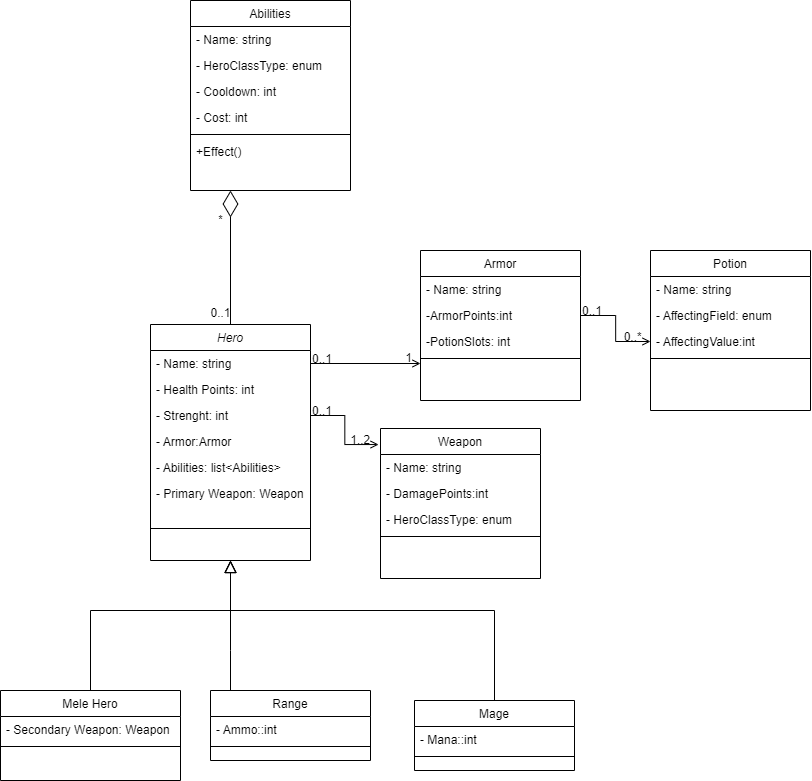

The diagram above was exported from draw.io. Its source (the exported page's mxGraphModel, read from the mxfile embedded in the PNG):
<mxGraphModel dx="599" dy="1913" grid="1" gridSize="10" guides="1" tooltips="1" connect="1" arrows="1" fold="1" page="1" pageScale="1" pageWidth="827" pageHeight="1169" math="0" shadow="0">
  <root>
    <mxCell id="WIyWlLk6GJQsqaUBKTNV-0" />
    <mxCell id="WIyWlLk6GJQsqaUBKTNV-1" parent="WIyWlLk6GJQsqaUBKTNV-0" />
    <mxCell id="zkfFHV4jXpPFQw0GAbJ--0" value="Hero" style="swimlane;fontStyle=2;align=center;verticalAlign=top;childLayout=stackLayout;horizontal=1;startSize=26;horizontalStack=0;resizeParent=1;resizeLast=0;collapsible=1;marginBottom=0;rounded=0;shadow=0;strokeWidth=1;" parent="WIyWlLk6GJQsqaUBKTNV-1" vertex="1">
      <mxGeometry x="160" y="94" width="160" height="236" as="geometry">
        <mxRectangle x="230" y="140" width="160" height="26" as="alternateBounds" />
      </mxGeometry>
    </mxCell>
    <mxCell id="zkfFHV4jXpPFQw0GAbJ--1" value="- Name: string" style="text;align=left;verticalAlign=top;spacingLeft=4;spacingRight=4;overflow=hidden;rotatable=0;points=[[0,0.5],[1,0.5]];portConstraint=eastwest;" parent="zkfFHV4jXpPFQw0GAbJ--0" vertex="1">
      <mxGeometry y="26" width="160" height="26" as="geometry" />
    </mxCell>
    <mxCell id="zkfFHV4jXpPFQw0GAbJ--2" value="- Health Points: int" style="text;align=left;verticalAlign=top;spacingLeft=4;spacingRight=4;overflow=hidden;rotatable=0;points=[[0,0.5],[1,0.5]];portConstraint=eastwest;rounded=0;shadow=0;html=0;" parent="zkfFHV4jXpPFQw0GAbJ--0" vertex="1">
      <mxGeometry y="52" width="160" height="26" as="geometry" />
    </mxCell>
    <mxCell id="zkfFHV4jXpPFQw0GAbJ--5" value="- Strenght: int" style="text;align=left;verticalAlign=top;spacingLeft=4;spacingRight=4;overflow=hidden;rotatable=0;points=[[0,0.5],[1,0.5]];portConstraint=eastwest;" parent="zkfFHV4jXpPFQw0GAbJ--0" vertex="1">
      <mxGeometry y="78" width="160" height="26" as="geometry" />
    </mxCell>
    <mxCell id="k_KCGhrBfNhJc_J-1Kwt-2" value="- Armor:Armor" style="text;align=left;verticalAlign=top;spacingLeft=4;spacingRight=4;overflow=hidden;rotatable=0;points=[[0,0.5],[1,0.5]];portConstraint=eastwest;" parent="zkfFHV4jXpPFQw0GAbJ--0" vertex="1">
      <mxGeometry y="104" width="160" height="26" as="geometry" />
    </mxCell>
    <mxCell id="zkfFHV4jXpPFQw0GAbJ--3" value="- Abilities: list&lt;Abilities&gt;" style="text;align=left;verticalAlign=top;spacingLeft=4;spacingRight=4;overflow=hidden;rotatable=0;points=[[0,0.5],[1,0.5]];portConstraint=eastwest;rounded=0;shadow=0;html=0;" parent="zkfFHV4jXpPFQw0GAbJ--0" vertex="1">
      <mxGeometry y="130" width="160" height="26" as="geometry" />
    </mxCell>
    <mxCell id="k_KCGhrBfNhJc_J-1Kwt-3" value="- Primary Weapon: Weapon" style="text;align=left;verticalAlign=top;spacingLeft=4;spacingRight=4;overflow=hidden;rotatable=0;points=[[0,0.5],[1,0.5]];portConstraint=eastwest;rounded=0;shadow=0;html=0;" parent="zkfFHV4jXpPFQw0GAbJ--0" vertex="1">
      <mxGeometry y="156" width="160" height="44" as="geometry" />
    </mxCell>
    <mxCell id="zkfFHV4jXpPFQw0GAbJ--4" value="" style="line;html=1;strokeWidth=1;align=left;verticalAlign=middle;spacingTop=-1;spacingLeft=3;spacingRight=3;rotatable=0;labelPosition=right;points=[];portConstraint=eastwest;" parent="zkfFHV4jXpPFQw0GAbJ--0" vertex="1">
      <mxGeometry y="200" width="160" height="8" as="geometry" />
    </mxCell>
    <mxCell id="zkfFHV4jXpPFQw0GAbJ--6" value="Mele Hero" style="swimlane;fontStyle=0;align=center;verticalAlign=top;childLayout=stackLayout;horizontal=1;startSize=26;horizontalStack=0;resizeParent=1;resizeLast=0;collapsible=1;marginBottom=0;rounded=0;shadow=0;strokeWidth=1;" parent="WIyWlLk6GJQsqaUBKTNV-1" vertex="1">
      <mxGeometry x="10" y="460" width="180" height="90" as="geometry">
        <mxRectangle x="130" y="380" width="160" height="26" as="alternateBounds" />
      </mxGeometry>
    </mxCell>
    <mxCell id="zkfFHV4jXpPFQw0GAbJ--7" value="- Secondary Weapon: Weapon" style="text;align=left;verticalAlign=top;spacingLeft=4;spacingRight=4;overflow=hidden;rotatable=0;points=[[0,0.5],[1,0.5]];portConstraint=eastwest;" parent="zkfFHV4jXpPFQw0GAbJ--6" vertex="1">
      <mxGeometry y="26" width="180" height="26" as="geometry" />
    </mxCell>
    <mxCell id="zkfFHV4jXpPFQw0GAbJ--9" value="" style="line;html=1;strokeWidth=1;align=left;verticalAlign=middle;spacingTop=-1;spacingLeft=3;spacingRight=3;rotatable=0;labelPosition=right;points=[];portConstraint=eastwest;" parent="zkfFHV4jXpPFQw0GAbJ--6" vertex="1">
      <mxGeometry y="52" width="180" height="8" as="geometry" />
    </mxCell>
    <mxCell id="zkfFHV4jXpPFQw0GAbJ--12" value="" style="endArrow=block;endSize=10;endFill=0;shadow=0;strokeWidth=1;rounded=0;edgeStyle=elbowEdgeStyle;elbow=vertical;" parent="WIyWlLk6GJQsqaUBKTNV-1" source="zkfFHV4jXpPFQw0GAbJ--6" target="zkfFHV4jXpPFQw0GAbJ--0" edge="1">
      <mxGeometry width="160" relative="1" as="geometry">
        <mxPoint x="90" y="193" as="sourcePoint" />
        <mxPoint x="90" y="193" as="targetPoint" />
        <Array as="points">
          <mxPoint x="240" y="380" />
        </Array>
      </mxGeometry>
    </mxCell>
    <mxCell id="zkfFHV4jXpPFQw0GAbJ--13" value="Range" style="swimlane;fontStyle=0;align=center;verticalAlign=top;childLayout=stackLayout;horizontal=1;startSize=26;horizontalStack=0;resizeParent=1;resizeLast=0;collapsible=1;marginBottom=0;rounded=0;shadow=0;strokeWidth=1;" parent="WIyWlLk6GJQsqaUBKTNV-1" vertex="1">
      <mxGeometry x="220" y="460" width="160" height="70" as="geometry">
        <mxRectangle x="340" y="380" width="170" height="26" as="alternateBounds" />
      </mxGeometry>
    </mxCell>
    <mxCell id="zkfFHV4jXpPFQw0GAbJ--14" value="- Ammo::int" style="text;align=left;verticalAlign=top;spacingLeft=4;spacingRight=4;overflow=hidden;rotatable=0;points=[[0,0.5],[1,0.5]];portConstraint=eastwest;" parent="zkfFHV4jXpPFQw0GAbJ--13" vertex="1">
      <mxGeometry y="26" width="160" height="26" as="geometry" />
    </mxCell>
    <mxCell id="zkfFHV4jXpPFQw0GAbJ--15" value="" style="line;html=1;strokeWidth=1;align=left;verticalAlign=middle;spacingTop=-1;spacingLeft=3;spacingRight=3;rotatable=0;labelPosition=right;points=[];portConstraint=eastwest;" parent="zkfFHV4jXpPFQw0GAbJ--13" vertex="1">
      <mxGeometry y="52" width="160" height="8" as="geometry" />
    </mxCell>
    <mxCell id="zkfFHV4jXpPFQw0GAbJ--16" value="" style="endArrow=block;endSize=10;endFill=0;shadow=0;strokeWidth=1;rounded=0;edgeStyle=elbowEdgeStyle;elbow=vertical;" parent="WIyWlLk6GJQsqaUBKTNV-1" source="zkfFHV4jXpPFQw0GAbJ--13" target="zkfFHV4jXpPFQw0GAbJ--0" edge="1">
      <mxGeometry width="160" relative="1" as="geometry">
        <mxPoint x="100" y="363" as="sourcePoint" />
        <mxPoint x="200" y="261" as="targetPoint" />
        <Array as="points">
          <mxPoint x="240" y="420" />
        </Array>
      </mxGeometry>
    </mxCell>
    <mxCell id="k_KCGhrBfNhJc_J-1Kwt-5" value="" style="endArrow=block;endSize=10;endFill=0;shadow=0;strokeWidth=1;rounded=0;edgeStyle=elbowEdgeStyle;elbow=vertical;exitX=0.5;exitY=0;exitDx=0;exitDy=0;" parent="WIyWlLk6GJQsqaUBKTNV-1" source="k_KCGhrBfNhJc_J-1Kwt-6" edge="1">
      <mxGeometry width="160" relative="1" as="geometry">
        <mxPoint x="534" y="458" as="sourcePoint" />
        <mxPoint x="240" y="330" as="targetPoint" />
        <Array as="points">
          <mxPoint x="380" y="380" />
        </Array>
      </mxGeometry>
    </mxCell>
    <mxCell id="k_KCGhrBfNhJc_J-1Kwt-6" value="Mage" style="swimlane;fontStyle=0;align=center;verticalAlign=top;childLayout=stackLayout;horizontal=1;startSize=26;horizontalStack=0;resizeParent=1;resizeLast=0;collapsible=1;marginBottom=0;rounded=0;shadow=0;strokeWidth=1;" parent="WIyWlLk6GJQsqaUBKTNV-1" vertex="1">
      <mxGeometry x="424" y="470" width="160" height="70" as="geometry">
        <mxRectangle x="340" y="380" width="170" height="26" as="alternateBounds" />
      </mxGeometry>
    </mxCell>
    <mxCell id="k_KCGhrBfNhJc_J-1Kwt-7" value="- Mana::int" style="text;align=left;verticalAlign=top;spacingLeft=4;spacingRight=4;overflow=hidden;rotatable=0;points=[[0,0.5],[1,0.5]];portConstraint=eastwest;" parent="k_KCGhrBfNhJc_J-1Kwt-6" vertex="1">
      <mxGeometry y="26" width="160" height="26" as="geometry" />
    </mxCell>
    <mxCell id="k_KCGhrBfNhJc_J-1Kwt-8" value="" style="line;html=1;strokeWidth=1;align=left;verticalAlign=middle;spacingTop=-1;spacingLeft=3;spacingRight=3;rotatable=0;labelPosition=right;points=[];portConstraint=eastwest;" parent="k_KCGhrBfNhJc_J-1Kwt-6" vertex="1">
      <mxGeometry y="52" width="160" height="8" as="geometry" />
    </mxCell>
    <mxCell id="k_KCGhrBfNhJc_J-1Kwt-9" value="Armor" style="swimlane;fontStyle=0;align=center;verticalAlign=top;childLayout=stackLayout;horizontal=1;startSize=26;horizontalStack=0;resizeParent=1;resizeLast=0;collapsible=1;marginBottom=0;rounded=0;shadow=0;strokeWidth=1;" parent="WIyWlLk6GJQsqaUBKTNV-1" vertex="1">
      <mxGeometry x="430" y="20" width="160" height="150" as="geometry">
        <mxRectangle x="550" y="140" width="160" height="26" as="alternateBounds" />
      </mxGeometry>
    </mxCell>
    <mxCell id="k_KCGhrBfNhJc_J-1Kwt-10" value="- Name: string" style="text;align=left;verticalAlign=top;spacingLeft=4;spacingRight=4;overflow=hidden;rotatable=0;points=[[0,0.5],[1,0.5]];portConstraint=eastwest;" parent="k_KCGhrBfNhJc_J-1Kwt-9" vertex="1">
      <mxGeometry y="26" width="160" height="26" as="geometry" />
    </mxCell>
    <mxCell id="k_KCGhrBfNhJc_J-1Kwt-11" value="-ArmorPoints:int" style="text;align=left;verticalAlign=top;spacingLeft=4;spacingRight=4;overflow=hidden;rotatable=0;points=[[0,0.5],[1,0.5]];portConstraint=eastwest;rounded=0;shadow=0;html=0;" parent="k_KCGhrBfNhJc_J-1Kwt-9" vertex="1">
      <mxGeometry y="52" width="160" height="26" as="geometry" />
    </mxCell>
    <mxCell id="k_KCGhrBfNhJc_J-1Kwt-12" value="-PotionSlots: int" style="text;align=left;verticalAlign=top;spacingLeft=4;spacingRight=4;overflow=hidden;rotatable=0;points=[[0,0.5],[1,0.5]];portConstraint=eastwest;rounded=0;shadow=0;html=0;" parent="k_KCGhrBfNhJc_J-1Kwt-9" vertex="1">
      <mxGeometry y="78" width="160" height="26" as="geometry" />
    </mxCell>
    <mxCell id="k_KCGhrBfNhJc_J-1Kwt-15" value="" style="line;html=1;strokeWidth=1;align=left;verticalAlign=middle;spacingTop=-1;spacingLeft=3;spacingRight=3;rotatable=0;labelPosition=right;points=[];portConstraint=eastwest;" parent="k_KCGhrBfNhJc_J-1Kwt-9" vertex="1">
      <mxGeometry y="104" width="160" height="8" as="geometry" />
    </mxCell>
    <mxCell id="k_KCGhrBfNhJc_J-1Kwt-18" value="Potion" style="swimlane;fontStyle=0;align=center;verticalAlign=top;childLayout=stackLayout;horizontal=1;startSize=26;horizontalStack=0;resizeParent=1;resizeLast=0;collapsible=1;marginBottom=0;rounded=0;shadow=0;strokeWidth=1;" parent="WIyWlLk6GJQsqaUBKTNV-1" vertex="1">
      <mxGeometry x="660" y="20" width="160" height="160" as="geometry">
        <mxRectangle x="550" y="140" width="160" height="26" as="alternateBounds" />
      </mxGeometry>
    </mxCell>
    <mxCell id="k_KCGhrBfNhJc_J-1Kwt-19" value="- Name: string" style="text;align=left;verticalAlign=top;spacingLeft=4;spacingRight=4;overflow=hidden;rotatable=0;points=[[0,0.5],[1,0.5]];portConstraint=eastwest;" parent="k_KCGhrBfNhJc_J-1Kwt-18" vertex="1">
      <mxGeometry y="26" width="160" height="26" as="geometry" />
    </mxCell>
    <mxCell id="k_KCGhrBfNhJc_J-1Kwt-20" value="- AffectingField: enum" style="text;align=left;verticalAlign=top;spacingLeft=4;spacingRight=4;overflow=hidden;rotatable=0;points=[[0,0.5],[1,0.5]];portConstraint=eastwest;rounded=0;shadow=0;html=0;" parent="k_KCGhrBfNhJc_J-1Kwt-18" vertex="1">
      <mxGeometry y="52" width="160" height="26" as="geometry" />
    </mxCell>
    <mxCell id="k_KCGhrBfNhJc_J-1Kwt-21" value="- AffectingValue:int" style="text;align=left;verticalAlign=top;spacingLeft=4;spacingRight=4;overflow=hidden;rotatable=0;points=[[0,0.5],[1,0.5]];portConstraint=eastwest;rounded=0;shadow=0;html=0;" parent="k_KCGhrBfNhJc_J-1Kwt-18" vertex="1">
      <mxGeometry y="78" width="160" height="26" as="geometry" />
    </mxCell>
    <mxCell id="k_KCGhrBfNhJc_J-1Kwt-24" value="" style="line;html=1;strokeWidth=1;align=left;verticalAlign=middle;spacingTop=-1;spacingLeft=3;spacingRight=3;rotatable=0;labelPosition=right;points=[];portConstraint=eastwest;" parent="k_KCGhrBfNhJc_J-1Kwt-18" vertex="1">
      <mxGeometry y="104" width="160" height="8" as="geometry" />
    </mxCell>
    <mxCell id="k_KCGhrBfNhJc_J-1Kwt-27" value="Weapon" style="swimlane;fontStyle=0;align=center;verticalAlign=top;childLayout=stackLayout;horizontal=1;startSize=26;horizontalStack=0;resizeParent=1;resizeLast=0;collapsible=1;marginBottom=0;rounded=0;shadow=0;strokeWidth=1;" parent="WIyWlLk6GJQsqaUBKTNV-1" vertex="1">
      <mxGeometry x="390" y="198" width="160" height="150" as="geometry">
        <mxRectangle x="550" y="140" width="160" height="26" as="alternateBounds" />
      </mxGeometry>
    </mxCell>
    <mxCell id="k_KCGhrBfNhJc_J-1Kwt-28" value="- Name: string" style="text;align=left;verticalAlign=top;spacingLeft=4;spacingRight=4;overflow=hidden;rotatable=0;points=[[0,0.5],[1,0.5]];portConstraint=eastwest;" parent="k_KCGhrBfNhJc_J-1Kwt-27" vertex="1">
      <mxGeometry y="26" width="160" height="26" as="geometry" />
    </mxCell>
    <mxCell id="k_KCGhrBfNhJc_J-1Kwt-29" value="- DamagePoints:int" style="text;align=left;verticalAlign=top;spacingLeft=4;spacingRight=4;overflow=hidden;rotatable=0;points=[[0,0.5],[1,0.5]];portConstraint=eastwest;rounded=0;shadow=0;html=0;" parent="k_KCGhrBfNhJc_J-1Kwt-27" vertex="1">
      <mxGeometry y="52" width="160" height="26" as="geometry" />
    </mxCell>
    <mxCell id="k_KCGhrBfNhJc_J-1Kwt-30" value="- HeroClassType: enum" style="text;align=left;verticalAlign=top;spacingLeft=4;spacingRight=4;overflow=hidden;rotatable=0;points=[[0,0.5],[1,0.5]];portConstraint=eastwest;rounded=0;shadow=0;html=0;" parent="k_KCGhrBfNhJc_J-1Kwt-27" vertex="1">
      <mxGeometry y="78" width="160" height="26" as="geometry" />
    </mxCell>
    <mxCell id="k_KCGhrBfNhJc_J-1Kwt-33" value="" style="line;html=1;strokeWidth=1;align=left;verticalAlign=middle;spacingTop=-1;spacingLeft=3;spacingRight=3;rotatable=0;labelPosition=right;points=[];portConstraint=eastwest;" parent="k_KCGhrBfNhJc_J-1Kwt-27" vertex="1">
      <mxGeometry y="104" width="160" height="8" as="geometry" />
    </mxCell>
    <mxCell id="k_KCGhrBfNhJc_J-1Kwt-36" value="Abilities" style="swimlane;fontStyle=0;align=center;verticalAlign=top;childLayout=stackLayout;horizontal=1;startSize=26;horizontalStack=0;resizeParent=1;resizeLast=0;collapsible=1;marginBottom=0;rounded=0;shadow=0;strokeWidth=1;" parent="WIyWlLk6GJQsqaUBKTNV-1" vertex="1">
      <mxGeometry x="200" y="-230" width="160" height="190" as="geometry">
        <mxRectangle x="550" y="140" width="160" height="26" as="alternateBounds" />
      </mxGeometry>
    </mxCell>
    <mxCell id="k_KCGhrBfNhJc_J-1Kwt-37" value="- Name: string" style="text;align=left;verticalAlign=top;spacingLeft=4;spacingRight=4;overflow=hidden;rotatable=0;points=[[0,0.5],[1,0.5]];portConstraint=eastwest;" parent="k_KCGhrBfNhJc_J-1Kwt-36" vertex="1">
      <mxGeometry y="26" width="160" height="26" as="geometry" />
    </mxCell>
    <mxCell id="k_KCGhrBfNhJc_J-1Kwt-38" value="- HeroClassType: enum" style="text;align=left;verticalAlign=top;spacingLeft=4;spacingRight=4;overflow=hidden;rotatable=0;points=[[0,0.5],[1,0.5]];portConstraint=eastwest;rounded=0;shadow=0;html=0;" parent="k_KCGhrBfNhJc_J-1Kwt-36" vertex="1">
      <mxGeometry y="52" width="160" height="26" as="geometry" />
    </mxCell>
    <mxCell id="k_KCGhrBfNhJc_J-1Kwt-39" value="- Cooldown: int" style="text;align=left;verticalAlign=top;spacingLeft=4;spacingRight=4;overflow=hidden;rotatable=0;points=[[0,0.5],[1,0.5]];portConstraint=eastwest;rounded=0;shadow=0;html=0;" parent="k_KCGhrBfNhJc_J-1Kwt-36" vertex="1">
      <mxGeometry y="78" width="160" height="26" as="geometry" />
    </mxCell>
    <mxCell id="k_KCGhrBfNhJc_J-1Kwt-40" value="- Cost: int" style="text;align=left;verticalAlign=top;spacingLeft=4;spacingRight=4;overflow=hidden;rotatable=0;points=[[0,0.5],[1,0.5]];portConstraint=eastwest;rounded=0;shadow=0;html=0;" parent="k_KCGhrBfNhJc_J-1Kwt-36" vertex="1">
      <mxGeometry y="104" width="160" height="26" as="geometry" />
    </mxCell>
    <mxCell id="k_KCGhrBfNhJc_J-1Kwt-42" value="" style="line;html=1;strokeWidth=1;align=left;verticalAlign=middle;spacingTop=-1;spacingLeft=3;spacingRight=3;rotatable=0;labelPosition=right;points=[];portConstraint=eastwest;" parent="k_KCGhrBfNhJc_J-1Kwt-36" vertex="1">
      <mxGeometry y="130" width="160" height="8" as="geometry" />
    </mxCell>
    <mxCell id="k_KCGhrBfNhJc_J-1Kwt-41" value="+Effect()" style="text;align=left;verticalAlign=top;spacingLeft=4;spacingRight=4;overflow=hidden;rotatable=0;points=[[0,0.5],[1,0.5]];portConstraint=eastwest;rounded=0;shadow=0;html=0;" parent="k_KCGhrBfNhJc_J-1Kwt-36" vertex="1">
      <mxGeometry y="138" width="160" height="26" as="geometry" />
    </mxCell>
    <mxCell id="k_KCGhrBfNhJc_J-1Kwt-47" value="" style="endArrow=open;shadow=0;strokeWidth=1;rounded=0;endFill=1;edgeStyle=elbowEdgeStyle;elbow=vertical;entryX=-0.012;entryY=0.107;entryDx=0;entryDy=0;entryPerimeter=0;exitX=1;exitY=0.5;exitDx=0;exitDy=0;" parent="WIyWlLk6GJQsqaUBKTNV-1" source="zkfFHV4jXpPFQw0GAbJ--5" target="k_KCGhrBfNhJc_J-1Kwt-27" edge="1">
      <mxGeometry x="0.5" y="41" relative="1" as="geometry">
        <mxPoint x="340" y="210" as="sourcePoint" />
        <mxPoint x="440" y="210" as="targetPoint" />
        <mxPoint x="-40" y="32" as="offset" />
        <Array as="points" />
      </mxGeometry>
    </mxCell>
    <mxCell id="k_KCGhrBfNhJc_J-1Kwt-48" value="0..1" style="resizable=0;align=left;verticalAlign=bottom;labelBackgroundColor=none;fontSize=12;" parent="k_KCGhrBfNhJc_J-1Kwt-47" connectable="0" vertex="1">
      <mxGeometry x="-1" relative="1" as="geometry">
        <mxPoint y="4" as="offset" />
      </mxGeometry>
    </mxCell>
    <mxCell id="k_KCGhrBfNhJc_J-1Kwt-49" value="1..2" style="resizable=0;align=right;verticalAlign=bottom;labelBackgroundColor=none;fontSize=12;" parent="k_KCGhrBfNhJc_J-1Kwt-47" connectable="0" vertex="1">
      <mxGeometry x="1" relative="1" as="geometry">
        <mxPoint x="-7" y="4" as="offset" />
      </mxGeometry>
    </mxCell>
    <mxCell id="k_KCGhrBfNhJc_J-1Kwt-53" value="" style="endArrow=open;shadow=0;strokeWidth=1;rounded=0;endFill=1;edgeStyle=elbowEdgeStyle;elbow=vertical;exitX=1;exitY=0.5;exitDx=0;exitDy=0;entryX=0;entryY=0.75;entryDx=0;entryDy=0;" parent="WIyWlLk6GJQsqaUBKTNV-1" source="zkfFHV4jXpPFQw0GAbJ--1" target="k_KCGhrBfNhJc_J-1Kwt-9" edge="1">
      <mxGeometry x="0.5" y="41" relative="1" as="geometry">
        <mxPoint x="340" y="205" as="sourcePoint" />
        <mxPoint x="430" y="150" as="targetPoint" />
        <mxPoint x="-40" y="32" as="offset" />
        <Array as="points">
          <mxPoint x="380" y="133" />
        </Array>
      </mxGeometry>
    </mxCell>
    <mxCell id="k_KCGhrBfNhJc_J-1Kwt-54" value="0..1" style="resizable=0;align=left;verticalAlign=bottom;labelBackgroundColor=none;fontSize=12;" parent="k_KCGhrBfNhJc_J-1Kwt-53" connectable="0" vertex="1">
      <mxGeometry x="-1" relative="1" as="geometry">
        <mxPoint y="4" as="offset" />
      </mxGeometry>
    </mxCell>
    <mxCell id="k_KCGhrBfNhJc_J-1Kwt-55" value="1" style="resizable=0;align=right;verticalAlign=bottom;labelBackgroundColor=none;fontSize=12;" parent="k_KCGhrBfNhJc_J-1Kwt-53" connectable="0" vertex="1">
      <mxGeometry x="1" relative="1" as="geometry">
        <mxPoint x="-7" y="4" as="offset" />
      </mxGeometry>
    </mxCell>
    <mxCell id="k_KCGhrBfNhJc_J-1Kwt-56" value="" style="endArrow=open;shadow=0;strokeWidth=1;rounded=0;endFill=1;edgeStyle=elbowEdgeStyle;elbow=vertical;entryX=0;entryY=0.5;entryDx=0;entryDy=0;exitX=1;exitY=0.5;exitDx=0;exitDy=0;" parent="WIyWlLk6GJQsqaUBKTNV-1" source="k_KCGhrBfNhJc_J-1Kwt-11" target="k_KCGhrBfNhJc_J-1Kwt-21" edge="1">
      <mxGeometry x="0.5" y="41" relative="1" as="geometry">
        <mxPoint x="350" y="215" as="sourcePoint" />
        <mxPoint x="438" y="244" as="targetPoint" />
        <mxPoint x="-40" y="32" as="offset" />
        <Array as="points" />
      </mxGeometry>
    </mxCell>
    <mxCell id="k_KCGhrBfNhJc_J-1Kwt-57" value="0..1" style="resizable=0;align=left;verticalAlign=bottom;labelBackgroundColor=none;fontSize=12;" parent="k_KCGhrBfNhJc_J-1Kwt-56" connectable="0" vertex="1">
      <mxGeometry x="-1" relative="1" as="geometry">
        <mxPoint y="4" as="offset" />
      </mxGeometry>
    </mxCell>
    <mxCell id="k_KCGhrBfNhJc_J-1Kwt-58" value="0..*" style="resizable=0;align=right;verticalAlign=bottom;labelBackgroundColor=none;fontSize=12;" parent="k_KCGhrBfNhJc_J-1Kwt-56" connectable="0" vertex="1">
      <mxGeometry x="1" relative="1" as="geometry">
        <mxPoint x="-7" y="4" as="offset" />
      </mxGeometry>
    </mxCell>
    <mxCell id="PHLfIK06-QHs4XNK9PQ7-0" value="" style="endArrow=diamondThin;endFill=0;endSize=24;html=1;rounded=0;entryX=0.25;entryY=1;entryDx=0;entryDy=0;exitX=0.5;exitY=0;exitDx=0;exitDy=0;" edge="1" parent="WIyWlLk6GJQsqaUBKTNV-1" source="zkfFHV4jXpPFQw0GAbJ--0" target="k_KCGhrBfNhJc_J-1Kwt-36">
      <mxGeometry width="160" relative="1" as="geometry">
        <mxPoint x="80" y="10" as="sourcePoint" />
        <mxPoint x="240" y="10" as="targetPoint" />
      </mxGeometry>
    </mxCell>
    <mxCell id="PHLfIK06-QHs4XNK9PQ7-1" value="*" style="edgeLabel;html=1;align=center;verticalAlign=middle;resizable=0;points=[];" vertex="1" connectable="0" parent="PHLfIK06-QHs4XNK9PQ7-0">
      <mxGeometry x="0.5721" y="-1" relative="1" as="geometry">
        <mxPoint x="-11" as="offset" />
      </mxGeometry>
    </mxCell>
    <mxCell id="PHLfIK06-QHs4XNK9PQ7-2" value="0..1" style="text;html=1;align=center;verticalAlign=middle;resizable=0;points=[];autosize=1;strokeColor=none;fillColor=none;" vertex="1" parent="WIyWlLk6GJQsqaUBKTNV-1">
      <mxGeometry x="210" y="68" width="40" height="30" as="geometry" />
    </mxCell>
  </root>
</mxGraphModel>